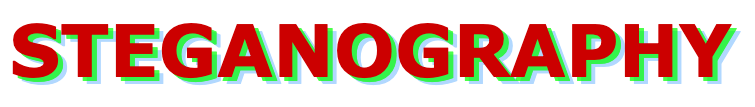

The diagram above was exported from draw.io. Its source (the exported page's mxGraphModel, read from the mxfile embedded in the PNG):
<mxGraphModel dx="97" dy="1161" grid="0" gridSize="10" guides="1" tooltips="1" connect="1" arrows="1" fold="1" page="1" pageScale="1" pageWidth="827" pageHeight="1169" math="0" shadow="0">
  <root>
    <mxCell id="0" />
    <mxCell id="1" parent="0" />
    <mxCell id="2" value="&lt;b style=&quot;font-family: Verdana; text-wrap: wrap; font-size: 72px;&quot;&gt;STEGANOGRAPHY&lt;/b&gt;" style="text;align=center;verticalAlign=middle;resizable=0;points=[];autosize=1;strokeColor=none;fillColor=none;labelBackgroundColor=none;fontColor=#007FFF;labelBorderColor=none;textShadow=0;html=1;textOpacity=30;" vertex="1" parent="1">
      <mxGeometry x="849" y="57" width="750" height="100" as="geometry" />
    </mxCell>
    <mxCell id="3" value="&lt;b style=&quot;font-family: Verdana; text-wrap: wrap; font-size: 72px;&quot;&gt;&lt;font color=&quot;#00ff00&quot;&gt;STEGANOGRAPHY&lt;/font&gt;&lt;/b&gt;" style="text;align=center;verticalAlign=middle;resizable=0;points=[];autosize=1;strokeColor=none;fillColor=none;labelBackgroundColor=none;fontColor=default;labelBorderColor=none;textShadow=0;html=1;textOpacity=70;rounded=0;shadow=0;glass=0;perimeterSpacing=0;absoluteArcSize=0;noLabel=0;portConstraintRotation=0;connectable=1;snapToPoint=0;recursiveResize=1;collapsible=0;metaEdit=0;backgroundOutline=0;" vertex="1" parent="1">
      <mxGeometry x="845" y="54" width="750" height="100" as="geometry" />
    </mxCell>
    <mxCell id="4" value="&lt;b style=&quot;font-family: Verdana; text-wrap: wrap; font-size: 72px;&quot;&gt;&lt;font color=&quot;#cc0000&quot;&gt;STEGANOGRAPHY&lt;/font&gt;&lt;/b&gt;" style="text;align=center;verticalAlign=middle;resizable=0;points=[];autosize=1;strokeColor=none;fillColor=none;labelBackgroundColor=none;fontColor=#FF0000;labelBorderColor=none;textShadow=0;html=1;" vertex="1" parent="1">
      <mxGeometry x="845" y="51" width="741" height="98" as="geometry" />
    </mxCell>
  </root>
</mxGraphModel>